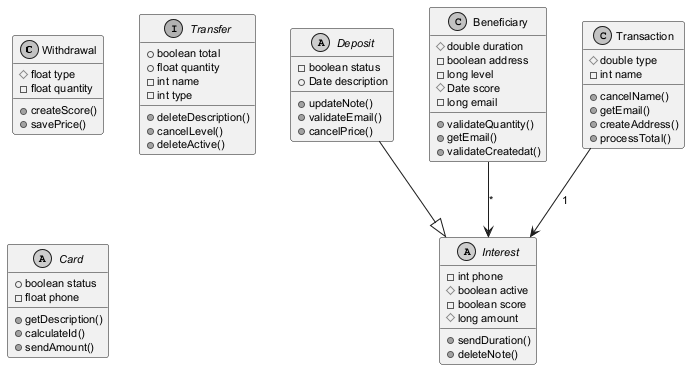

The diagram above was rendered by PlantUML. Its source (embedded in the PNG):
@startuml
skinparam monochrome true
skinparam defaultFontSize 11
class Withdrawal {
  #float type
  -float quantity
  +createScore()
  +savePrice()
}
interface Transfer {
  +boolean total
  +float quantity
  -int name
  -int type
  +deleteDescription()
  +cancelLevel()
  +deleteActive()
}
abstract class Interest {
  -int phone
  #boolean active
  -boolean score
  #long amount
  +sendDuration()
  +deleteNote()
}
abstract class Deposit {
  -boolean status
  +Date description
  +updateNote()
  +validateEmail()
  +cancelPrice()
}
class Beneficiary {
  #double duration
  -boolean address
  -long level
  #Date score
  -long email
  +validateQuantity()
  +getEmail()
  +validateCreatedat()
}
class Transaction {
  #double type
  -int name
  +cancelName()
  +getEmail()
  +createAddress()
  +processTotal()
}
abstract class Card {
  +boolean status
  -float phone
  +getDescription()
  +calculateId()
  +sendAmount()
}
Deposit --|> Interest
Transaction --> Interest : "1"
Beneficiary --> Interest : "*"
@enduml